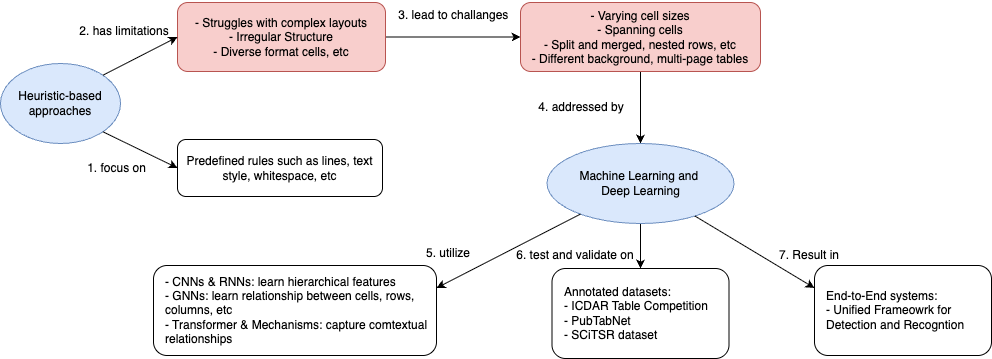

The diagram above was exported from draw.io. Its source (the exported page's mxGraphModel, read from the mxfile embedded in the PNG):
<mxGraphModel dx="1432" dy="516" grid="0" gridSize="10" guides="1" tooltips="1" connect="1" arrows="1" fold="1" page="0" pageScale="1" pageWidth="850" pageHeight="1100" math="0" shadow="0">
  <root>
    <mxCell id="0" />
    <mxCell id="1" parent="0" />
    <mxCell id="E0_KhGSE9cnOFzJycLK5-1" value="Heuristic-based approaches" style="ellipse;whiteSpace=wrap;html=1;fillColor=#dae8fc;strokeColor=#6c8ebf;" parent="1" vertex="1">
      <mxGeometry x="-53" y="178" width="120" height="80" as="geometry" />
    </mxCell>
    <mxCell id="E0_KhGSE9cnOFzJycLK5-14" style="edgeStyle=orthogonalEdgeStyle;rounded=0;orthogonalLoop=1;jettySize=auto;html=1;entryX=0;entryY=0.5;entryDx=0;entryDy=0;" parent="1" source="E0_KhGSE9cnOFzJycLK5-3" target="E0_KhGSE9cnOFzJycLK5-13" edge="1">
      <mxGeometry relative="1" as="geometry" />
    </mxCell>
    <mxCell id="E0_KhGSE9cnOFzJycLK5-3" value="&lt;div&gt;- Struggles with complex layouts&lt;/div&gt;&lt;div&gt;- Irregular Structure&lt;/div&gt;&lt;div&gt;- Diverse format cells,&amp;nbsp;&lt;span style=&quot;background-color: transparent; color: light-dark(rgb(0, 0, 0), rgb(255, 255, 255));&quot;&gt;etc&lt;/span&gt;&lt;/div&gt;" style="rounded=1;whiteSpace=wrap;html=1;fillColor=#f8cecc;strokeColor=#b85450;" parent="1" vertex="1">
      <mxGeometry x="124" y="117" width="208" height="69" as="geometry" />
    </mxCell>
    <mxCell id="E0_KhGSE9cnOFzJycLK5-5" value="" style="endArrow=classic;html=1;rounded=0;exitX=1;exitY=0;exitDx=0;exitDy=0;entryX=0;entryY=0.5;entryDx=0;entryDy=0;" parent="1" source="E0_KhGSE9cnOFzJycLK5-1" target="E0_KhGSE9cnOFzJycLK5-3" edge="1">
      <mxGeometry width="50" height="50" relative="1" as="geometry">
        <mxPoint x="400" y="295" as="sourcePoint" />
        <mxPoint x="450" y="245" as="targetPoint" />
      </mxGeometry>
    </mxCell>
    <mxCell id="E0_KhGSE9cnOFzJycLK5-6" value="2. has limitations" style="text;html=1;align=center;verticalAlign=middle;whiteSpace=wrap;rounded=0;" parent="1" vertex="1">
      <mxGeometry x="7.5" y="131" width="126" height="30" as="geometry" />
    </mxCell>
    <mxCell id="E0_KhGSE9cnOFzJycLK5-8" value="Predefined rules such as l&lt;span style=&quot;background-color: transparent; color: light-dark(rgb(0, 0, 0), rgb(255, 255, 255));&quot;&gt;ines, text style, w&lt;/span&gt;&lt;span style=&quot;background-color: transparent; color: light-dark(rgb(0, 0, 0), rgb(255, 255, 255));&quot;&gt;hitespace, etc&lt;/span&gt;" style="rounded=1;whiteSpace=wrap;html=1;" parent="1" vertex="1">
      <mxGeometry x="124" y="254" width="205" height="57" as="geometry" />
    </mxCell>
    <mxCell id="E0_KhGSE9cnOFzJycLK5-10" value="1. focus on" style="text;html=1;align=center;verticalAlign=middle;whiteSpace=wrap;rounded=0;" parent="1" vertex="1">
      <mxGeometry x="24" y="267.5" width="79" height="30" as="geometry" />
    </mxCell>
    <mxCell id="E0_KhGSE9cnOFzJycLK5-11" value="" style="endArrow=classic;html=1;rounded=0;exitX=1;exitY=1;exitDx=0;exitDy=0;entryX=0;entryY=0.5;entryDx=0;entryDy=0;" parent="1" source="E0_KhGSE9cnOFzJycLK5-1" target="E0_KhGSE9cnOFzJycLK5-8" edge="1">
      <mxGeometry width="50" height="50" relative="1" as="geometry">
        <mxPoint x="400" y="295" as="sourcePoint" />
        <mxPoint x="450" y="245" as="targetPoint" />
      </mxGeometry>
    </mxCell>
    <mxCell id="E0_KhGSE9cnOFzJycLK5-12" value="3. lead to challanges&amp;nbsp;" style="text;html=1;align=center;verticalAlign=middle;whiteSpace=wrap;rounded=0;" parent="1" vertex="1">
      <mxGeometry x="339" y="115" width="126" height="30" as="geometry" />
    </mxCell>
    <mxCell id="E0_KhGSE9cnOFzJycLK5-16" style="edgeStyle=orthogonalEdgeStyle;rounded=0;orthogonalLoop=1;jettySize=auto;html=1;entryX=0.5;entryY=0;entryDx=0;entryDy=0;" parent="1" source="E0_KhGSE9cnOFzJycLK5-13" target="E0_KhGSE9cnOFzJycLK5-15" edge="1">
      <mxGeometry relative="1" as="geometry" />
    </mxCell>
    <mxCell id="E0_KhGSE9cnOFzJycLK5-13" value="&lt;div&gt;- Varying cell sizes&lt;/div&gt;&lt;div&gt;- Spanning cells&lt;/div&gt;&lt;div&gt;- Split and merged, nested rows,&amp;nbsp;&lt;span style=&quot;background-color: transparent; color: light-dark(rgb(0, 0, 0), rgb(255, 255, 255));&quot;&gt;etc&lt;/span&gt;&lt;/div&gt;&lt;div&gt;&lt;span style=&quot;background-color: transparent; color: light-dark(rgb(0, 0, 0), rgb(255, 255, 255));&quot;&gt;- Different background, multi-page tables&lt;/span&gt;&lt;/div&gt;" style="rounded=1;whiteSpace=wrap;html=1;fillColor=#f8cecc;strokeColor=#b85450;" parent="1" vertex="1">
      <mxGeometry x="467" y="117" width="240" height="69" as="geometry" />
    </mxCell>
    <mxCell id="E0_KhGSE9cnOFzJycLK5-23" style="edgeStyle=orthogonalEdgeStyle;rounded=0;orthogonalLoop=1;jettySize=auto;html=1;entryX=0.5;entryY=0;entryDx=0;entryDy=0;" parent="1" source="E0_KhGSE9cnOFzJycLK5-15" target="E0_KhGSE9cnOFzJycLK5-22" edge="1">
      <mxGeometry relative="1" as="geometry" />
    </mxCell>
    <mxCell id="E0_KhGSE9cnOFzJycLK5-15" value="Machine Learning and&amp;nbsp;&lt;div&gt;Deep Learning&lt;/div&gt;" style="ellipse;whiteSpace=wrap;html=1;fillColor=#dae8fc;strokeColor=#6c8ebf;" parent="1" vertex="1">
      <mxGeometry x="493.5" y="258" width="187" height="80" as="geometry" />
    </mxCell>
    <mxCell id="E0_KhGSE9cnOFzJycLK5-17" value="4. addressed by" style="text;html=1;align=center;verticalAlign=middle;whiteSpace=wrap;rounded=0;" parent="1" vertex="1">
      <mxGeometry x="465" y="207" width="126" height="30" as="geometry" />
    </mxCell>
    <mxCell id="E0_KhGSE9cnOFzJycLK5-19" value="- CNNs &amp;amp; RNNs: learn hierarchical features&lt;div&gt;- GNNs: learn relationship between cells, rows, columns, etc&lt;/div&gt;&lt;div&gt;- Transformer &amp;amp; Mechanisms: capture comtextual relationships&lt;/div&gt;" style="rounded=1;whiteSpace=wrap;html=1;align=left;spacingLeft=10;" parent="1" vertex="1">
      <mxGeometry x="100" y="380" width="283" height="90" as="geometry" />
    </mxCell>
    <mxCell id="E0_KhGSE9cnOFzJycLK5-20" value="" style="endArrow=classic;html=1;rounded=0;entryX=1;entryY=0.25;entryDx=0;entryDy=0;" parent="1" source="E0_KhGSE9cnOFzJycLK5-15" target="E0_KhGSE9cnOFzJycLK5-19" edge="1">
      <mxGeometry width="50" height="50" relative="1" as="geometry">
        <mxPoint x="399" y="384" as="sourcePoint" />
        <mxPoint x="449" y="334" as="targetPoint" />
      </mxGeometry>
    </mxCell>
    <mxCell id="E0_KhGSE9cnOFzJycLK5-21" value="5. utilize" style="text;html=1;align=center;verticalAlign=middle;whiteSpace=wrap;rounded=0;" parent="1" vertex="1">
      <mxGeometry x="332" y="353" width="126" height="30" as="geometry" />
    </mxCell>
    <mxCell id="E0_KhGSE9cnOFzJycLK5-22" value="Annotated datasets:&lt;div&gt;- ICDAR Table Competition&lt;/div&gt;&lt;div&gt;- PubTabNet&lt;/div&gt;&lt;div&gt;- SCiTSR dataset&lt;/div&gt;" style="rounded=1;whiteSpace=wrap;html=1;align=left;spacingLeft=10;" parent="1" vertex="1">
      <mxGeometry x="498.5" y="383" width="177" height="90" as="geometry" />
    </mxCell>
    <mxCell id="E0_KhGSE9cnOFzJycLK5-24" value="6. test and validate on" style="text;html=1;align=center;verticalAlign=middle;whiteSpace=wrap;rounded=0;" parent="1" vertex="1">
      <mxGeometry x="459" y="355" width="126" height="30" as="geometry" />
    </mxCell>
    <mxCell id="E0_KhGSE9cnOFzJycLK5-25" value="End-to-End systems:&lt;div&gt;- Unified Frameowrk for Detection and Recogntion&lt;/div&gt;" style="rounded=1;whiteSpace=wrap;html=1;align=left;spacingLeft=10;" parent="1" vertex="1">
      <mxGeometry x="761" y="380" width="177" height="90" as="geometry" />
    </mxCell>
    <mxCell id="E0_KhGSE9cnOFzJycLK5-26" value="" style="endArrow=classic;html=1;rounded=0;entryX=0;entryY=0.25;entryDx=0;entryDy=0;" parent="1" source="E0_KhGSE9cnOFzJycLK5-15" target="E0_KhGSE9cnOFzJycLK5-25" edge="1">
      <mxGeometry width="50" height="50" relative="1" as="geometry">
        <mxPoint x="426" y="333" as="sourcePoint" />
        <mxPoint x="476" y="283" as="targetPoint" />
      </mxGeometry>
    </mxCell>
    <mxCell id="E0_KhGSE9cnOFzJycLK5-27" value="7. Result in" style="text;html=1;align=center;verticalAlign=middle;whiteSpace=wrap;rounded=0;" parent="1" vertex="1">
      <mxGeometry x="693" y="355" width="126" height="30" as="geometry" />
    </mxCell>
  </root>
</mxGraphModel>